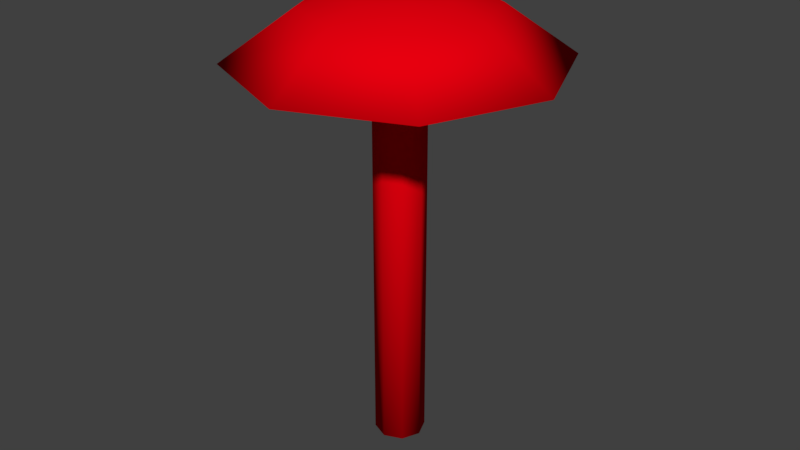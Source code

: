 # Source: Fliegenpilz.blend  (saved by Blender 2.77.0; exported with 4.5.12 LTS)
import bpy
from mathutils import Matrix  # noqa: F401  (used for matrix-valued properties, if any)

bpy.ops.wm.read_factory_settings(use_empty=True)
scene = bpy.context.scene
scene.name = 'Scene'

# ---- collections
col_collection_1 = bpy.data.collections.new('Collection 1'); scene.collection.children.link(col_collection_1)

# ---- materials (node trees are filled in below, after node groups)
mat_material = bpy.data.materials.new('Material')
mat_material.alpha_threshold = 0.0
mat_material.use_transparent_shadow = False
mat_material.diffuse_color = (0.8, 0.0, 0.004885, 1.0)
mat_material.roughness = 0.5

# ---- material node trees

# ---- world
world_world = bpy.data.worlds.new('World'); scene.world = world_world
world_world.color = (0.05088, 0.05088, 0.05088)
world_world.use_sun_shadow = False
world_world.sun_shadow_jitter_overblur = 0.0
world_world.cycles.sampling_method = 'MANUAL'

# ---- meshes
me_untitled = bpy.data.meshes.new('Untitled')
me_untitled.from_pydata([(0.3148, 0.0004985, -4.178), (0.2219, 0.2249, -4.178), (0.2219, 0.2249, -0.5846), (0.3148, 0.0004985, -0.5846), (-0.002493, 0.3178, -4.178), (-0.002493, 0.3178, -0.5846), (-0.2268, 0.2249, -4.178), (-0.2268, 0.2249, -0.5846), (-0.3198, 0.0004985, -4.178), (-0.3198, 0.0004985, -0.5846), (-0.2268, -0.2239, -4.178), (-0.2268, -0.2239, -0.5846), (-0.002493, -0.3168, -4.178), (-0.002493, -0.3168, -0.5846), (0.2219, -0.2239, -4.178), (0.2219, -0.2239, -0.5846), (0.2219, 0.2249, -0.1317), (0.3148, 0.0004987, -0.1317), (-0.002493, 0.3178, -0.1317), (-0.2268, 0.2249, -0.1317), (-0.3198, 0.0004987, -0.1317), (-0.2268, -0.2239, -0.1317), (-0.002493, -0.3168, -0.1317), (0.2219, -0.2239, -0.1317), (0.2219, 0.2249, 0.3212), (0.3148, 0.0004985, 0.3212), (-0.002493, 0.3178, 0.3212), (-0.2268, 0.2249, 0.3212), (-0.3198, 0.0004985, 0.3212), (-0.2268, -0.2239, 0.3212), (-0.002493, -0.3168, 0.3212), (0.2219, -0.2239, 0.3212), (0.2219, 0.2249, 0.7741), (0.3148, 0.0004985, 0.7741), (-0.002493, 0.3178, 0.7741), (-0.2268, 0.2249, 0.7741), (-0.3198, 0.0004985, 0.7741), (-0.2268, -0.2239, 0.7741), (-0.002493, -0.3168, 0.7741), (0.2219, -0.2239, 0.7741), (1.401, 1.404, 0.7494), (1.982, 0.0004984, 0.7494), (-0.002493, 1.985, 0.7494), (-1.406, 1.404, 0.7494), (-1.987, 0.0004985, 0.7494), (-1.406, -1.403, 0.7494), (-0.002492, -1.984, 0.7494), (1.401, -1.403, 0.7494), (0.7951, 0.7981, 1.354), (1.126, 0.0004985, 1.354), (-0.002493, 1.129, 1.354), (-0.8001, 0.7981, 1.354), (-1.131, 0.0004985, 1.354), (-0.8001, -0.7971, 1.354), (-0.002492, -1.128, 1.354), (0.7951, -0.7971, 1.354), (0.4814, 0.4844, 1.496), (0.6819, 0.0005006, 1.496), (-0.002493, 0.6849, 1.496), (-0.4864, 0.4844, 1.496), (-0.6869, 0.0005006, 1.496), (-0.4864, -0.4834, 1.496), (-0.002493, -0.6839, 1.496), (0.4814, -0.4834, 1.496), (0.1595, -0.0319, 1.59)], [], [(0, 1, 2), (2, 3, 0), (1, 4, 5), (5, 2, 1), (4, 6, 7), (7, 5, 4), (6, 8, 9), (9, 7, 6), (8, 10, 11), (11, 9, 8), (10, 12, 13), (13, 11, 10), (12, 14, 15), (15, 13, 12), (14, 0, 3), (3, 15, 14), (3, 2, 16), (16, 17, 3), (2, 5, 18), (18, 16, 2), (5, 7, 19), (19, 18, 5), (7, 9, 20), (20, 19, 7), (9, 11, 21), (21, 20, 9), (11, 13, 22), (22, 21, 11), (13, 15, 23), (23, 22, 13), (15, 3, 17), (17, 23, 15), (17, 16, 24), (24, 25, 17), (16, 18, 26), (26, 24, 16), (18, 19, 27), (27, 26, 18), (19, 20, 28), (28, 27, 19), (20, 21, 29), (29, 28, 20), (21, 22, 30), (30, 29, 21), (22, 23, 31), (31, 30, 22), (23, 17, 25), (25, 31, 23), (25, 24, 32), (32, 33, 25), (24, 26, 34), (34, 32, 24), (26, 27, 35), (35, 34, 26), (27, 28, 36), (36, 35, 27), (28, 29, 37), (37, 36, 28), (29, 30, 38), (38, 37, 29), (30, 31, 39), (39, 38, 30), (31, 25, 33), (33, 39, 31), (12, 10, 8), (8, 6, 4), (4, 1, 0), (8, 4, 0), (12, 8, 0), (14, 12, 0), (33, 32, 40), (40, 41, 33), (32, 34, 42), (42, 40, 32), (34, 35, 43), (43, 42, 34), (35, 36, 44), (44, 43, 35), (36, 37, 45), (45, 44, 36), (37, 38, 46), (46, 45, 37), (38, 39, 47), (47, 46, 38), (39, 33, 41), (41, 47, 39), (41, 40, 48), (48, 49, 41), (40, 42, 50), (50, 48, 40), (42, 43, 51), (51, 50, 42), (43, 44, 52), (52, 51, 43), (44, 45, 53), (53, 52, 44), (45, 46, 54), (54, 53, 45), (46, 47, 55), (55, 54, 46), (47, 41, 49), (49, 55, 47), (49, 48, 56), (56, 57, 49), (48, 50, 58), (58, 56, 48), (50, 51, 59), (59, 58, 50), (51, 52, 60), (60, 59, 51), (52, 53, 61), (61, 60, 52), (53, 54, 62), (62, 61, 53), (54, 55, 63), (63, 62, 54), (55, 49, 57), (57, 63, 55), (57, 56, 64), (56, 58, 64), (58, 59, 64), (59, 60, 64), (60, 61, 64), (61, 62, 64), (62, 63, 64), (63, 57, 64)])
me_untitled.polygons.foreach_set('use_smooth', [True] * 126)
_uv = me_untitled.uv_layers.new(name='UVChannel_1')
_uv.uv.foreach_set('vector', [0.9799, 0.5745, 0.9516, 0.5745, 0.9516, 0.1576, 0.9516, 0.1576, 0.9799, 0.1576, 0.9799, 0.5745, 0.0, 0.4255, 0.02006, 0.4255, 0.02006, 0.8424, 0.02006, 0.8424, 4.178e-08, 0.8424, 0.0, 0.4255, 0.02006, 0.4255, 0.04843, 0.4255, 0.04843, 0.8424, 0.04843, 0.8424, 0.02006, 0.8424, 0.02006, 0.4255, 0.9031, 0.0, 0.9232, 0.0, 0.9232, 0.4169, 0.9232, 0.4169, 0.9031, 0.4169, 0.9031, 0.0, 0.9232, 0.0, 0.9516, 0.0, 0.9516, 0.4169, 0.9516, 0.4169, 0.9232, 0.4169, 0.9232, 0.0, 0.9031, 0.5745, 0.8831, 0.5745, 0.8831, 0.1576, 0.8831, 0.1576, 0.9031, 0.1576, 0.9031, 0.5745, 0.8831, 0.5745, 0.8547, 0.5745, 0.8547, 0.1576, 0.8547, 0.1576, 0.8831, 0.1576, 0.8831, 0.5745, 1.0, 0.5745, 0.9799, 0.5745, 0.9799, 0.1576, 0.9799, 0.1576, 1.0, 0.1576, 1.0, 0.5745, 0.9799, 0.1576, 0.9516, 0.1576, 0.9516, 0.1051, 0.9516, 0.1051, 0.9799, 0.1051, 0.9799, 0.1576, 4.178e-08, 0.8424, 0.02006, 0.8424, 0.02006, 0.8949, 0.02006, 0.8949, 4.178e-08, 0.8949, 4.178e-08, 0.8424, 0.02006, 0.8424, 0.04843, 0.8424, 0.04843, 0.8949, 0.04843, 0.8949, 0.02006, 0.8949, 0.02006, 0.8424, 0.9031, 0.4169, 0.9232, 0.4169, 0.9232, 0.4695, 0.9232, 0.4695, 0.9031, 0.4695, 0.9031, 0.4169, 0.9232, 0.4169, 0.9516, 0.4169, 0.9516, 0.4695, 0.9516, 0.4695, 0.9232, 0.4695, 0.9232, 0.4169, 0.9031, 0.1576, 0.8831, 0.1576, 0.8831, 0.1051, 0.8831, 0.1051, 0.9031, 0.1051, 0.9031, 0.1576, 0.8831, 0.1576, 0.8547, 0.1576, 0.8547, 0.1051, 0.8547, 0.1051, 0.8831, 0.1051, 0.8831, 0.1576, 1.0, 0.1576, 0.9799, 0.1576, 0.9799, 0.1051, 0.9799, 0.1051, 1.0, 0.1051, 1.0, 0.1576, 0.9799, 0.1051, 0.9516, 0.1051, 0.9516, 0.05254, 0.9516, 0.05254, 0.9799, 0.05254, 0.9799, 0.1051, 4.178e-08, 0.8949, 0.02006, 0.8949, 0.02006, 0.9475, 0.02006, 0.9475, 5.223e-08, 0.9475, 4.178e-08, 0.8949, 0.02006, 0.8949, 0.04843, 0.8949, 0.04843, 0.9475, 0.04843, 0.9475, 0.02006, 0.9475, 0.02006, 0.8949, 0.9031, 0.4695, 0.9232, 0.4695, 0.9232, 0.522, 0.9232, 0.522, 0.9031, 0.522, 0.9031, 0.4695, 0.9232, 0.4695, 0.9516, 0.4695, 0.9516, 0.522, 0.9516, 0.522, 0.9232, 0.522, 0.9232, 0.4695, 0.9031, 0.1051, 0.8831, 0.1051, 0.8831, 0.05254, 0.8831, 0.05254, 0.9031, 0.05254, 0.9031, 0.1051, 0.8831, 0.1051, 0.8547, 0.1051, 0.8547, 0.05254, 0.8547, 0.05254, 0.8831, 0.05254, 0.8831, 0.1051, 1.0, 0.1051, 0.9799, 0.1051, 0.9799, 0.05254, 0.9799, 0.05254, 1.0, 0.05254, 1.0, 0.1051, 0.9799, 0.05254, 0.9516, 0.05254, 0.9516, 0.0, 0.9516, 0.0, 0.9799, 0.0, 0.9799, 0.05254, 5.223e-08, 0.9475, 0.02006, 0.9475, 0.02006, 1.0, 0.02006, 1.0, 5.571e-08, 1.0, 5.223e-08, 0.9475, 0.02006, 0.9475, 0.04843, 0.9475, 0.04843, 1.0, 0.04843, 1.0, 0.02006, 1.0, 0.02006, 0.9475, 0.9031, 0.522, 0.9232, 0.522, 0.9232, 0.5745, 0.9232, 0.5745, 0.9031, 0.5745, 0.9031, 0.522, 0.9232, 0.522, 0.9516, 0.522, 0.9516, 0.5745, 0.9516, 0.5745, 0.9232, 0.5745, 0.9232, 0.522, 0.9031, 0.05254, 0.8831, 0.05254, 0.8831, 0.0, 0.8831, 0.0, 0.9031, 0.0, 0.9031, 0.05254, 0.8831, 0.05254, 0.8547, 0.05254, 0.8547, 0.0, 0.8547, 0.0, 0.8831, 0.0, 0.8831, 0.05254, 1.0, 0.05254, 0.9799, 0.05254, 0.9799, 0.0, 0.9799, 0.0, 1.0, 1.383e-08, 1.0, 0.05254, 0.1169, 0.4454, 0.1169, 0.4736, 0.09686, 0.4935, 0.09686, 0.4935, 0.06849, 0.4935, 0.04843, 0.4736, 0.04843, 0.4736, 0.04843, 0.4454, 0.06849, 0.4255, 0.09686, 0.4935, 0.04843, 0.4736, 0.06849, 0.4255, 0.1169, 0.4454, 0.09686, 0.4935, 0.06849, 0.4255, 0.09686, 0.4255, 0.1169, 0.4454, 0.06849, 0.4255, 0.2, 0.1787, 0.18, 0.1986, 0.0, 0.1246, 0.0, 0.1246, 0.1255, 5.532e-08, 0.2, 0.1787, 0.18, 0.1986, 0.18, 0.2268, 4.178e-08, 0.3008, 4.178e-08, 0.3008, 0.0, 0.1246, 0.18, 0.1986, 0.18, 0.2268, 0.2, 0.2467, 0.1255, 0.4255, 0.1255, 0.4255, 4.178e-08, 0.3008, 0.18, 0.2268, 0.2, 0.2467, 0.2284, 0.2467, 0.3029, 0.4255, 0.3029, 0.4255, 0.1255, 0.4255, 0.2, 0.2467, 0.2284, 0.2467, 0.2485, 0.2268, 0.4284, 0.3008, 0.4284, 0.3008, 0.3029, 0.4255, 0.2284, 0.2467, 0.2485, 0.2268, 0.2485, 0.1986, 0.4284, 0.1246, 0.4284, 0.1246, 0.4284, 0.3008, 0.2485, 0.2268, 0.2485, 0.1986, 0.2284, 0.1787, 0.3029, 0.0, 0.3029, 0.0, 0.4284, 0.1246, 0.2485, 0.1986, 0.2284, 0.1787, 0.2, 0.1787, 0.1255, 5.532e-08, 0.1255, 5.532e-08, 0.3029, 0.0, 0.2284, 0.1787, 0.8547, 0.3009, 0.7298, 0.4255, 0.6988, 0.3336, 0.6988, 0.3336, 0.7697, 0.2628, 0.8547, 0.3009, 0.7298, 0.4255, 0.5533, 0.4255, 0.5984, 0.3336, 0.5984, 0.3336, 0.6988, 0.3336, 0.7298, 0.4255, 0.5533, 0.4255, 0.4284, 0.3008, 0.5274, 0.2627, 0.5274, 0.2627, 0.5984, 0.3336, 0.5533, 0.4255, 0.4284, 0.3008, 0.4284, 0.1246, 0.5274, 0.1626, 0.5274, 0.1626, 0.5274, 0.2627, 0.4284, 0.3008, 0.4284, 0.1246, 0.5533, 0.0, 0.5984, 0.09174, 0.5984, 0.09174, 0.5274, 0.1626, 0.4284, 0.1246, 0.5533, 0.0, 0.7298, 1.91e-05, 0.6988, 0.09175, 0.6988, 0.09175, 0.5984, 0.09174, 0.5533, 0.0, 0.7298, 1.91e-05, 0.8547, 0.1246, 0.7697, 0.1626, 0.7697, 0.1626, 0.6988, 0.09175, 0.7298, 1.91e-05, 0.8547, 0.1246, 0.8547, 0.3009, 0.7697, 0.2628, 0.7697, 0.2628, 0.7697, 0.1626, 0.8547, 0.1246, 0.7697, 0.2628, 0.6988, 0.3336, 0.6807, 0.286, 0.6807, 0.286, 0.7237, 0.243, 0.7697, 0.2628, 0.6988, 0.3336, 0.5984, 0.3336, 0.6198, 0.286, 0.6198, 0.286, 0.6807, 0.286, 0.6988, 0.3336, 0.5984, 0.3336, 0.5274, 0.2627, 0.5767, 0.243, 0.5767, 0.243, 0.6198, 0.286, 0.5984, 0.3336, 0.5274, 0.2627, 0.5274, 0.1626, 0.5767, 0.1823, 0.5767, 0.1823, 0.5767, 0.243, 0.5274, 0.2627, 0.5274, 0.1626, 0.5984, 0.09174, 0.6198, 0.1393, 0.6198, 0.1393, 0.5767, 0.1823, 0.5274, 0.1626, 0.5984, 0.09174, 0.6988, 0.09175, 0.6807, 0.1393, 0.6807, 0.1393, 0.6198, 0.1393, 0.5984, 0.09174, 0.6988, 0.09175, 0.7697, 0.1626, 0.7237, 0.1823, 0.7237, 0.1823, 0.6807, 0.1393, 0.6988, 0.09175, 0.7697, 0.1626, 0.7697, 0.2628, 0.7237, 0.243, 0.7237, 0.243, 0.7237, 0.1823, 0.7697, 0.1626, 0.7237, 0.243, 0.6807, 0.286, 0.6702, 0.2164, 0.6807, 0.286, 0.6198, 0.286, 0.6702, 0.2164, 0.6198, 0.286, 0.5767, 0.243, 0.6702, 0.2164, 0.5767, 0.243, 0.5767, 0.1823, 0.6702, 0.2164, 0.5767, 0.1823, 0.6198, 0.1393, 0.6702, 0.2164, 0.6198, 0.1393, 0.6807, 0.1393, 0.6702, 0.2164, 0.6807, 0.1393, 0.7237, 0.1823, 0.6702, 0.2164, 0.7237, 0.1823, 0.7237, 0.243, 0.6702, 0.2164])
me_untitled.materials.append(mat_material)
me_untitled.use_remesh_preserve_volume = False
me_untitled.use_remesh_preserve_attributes = False
me_untitled.use_mirror_vertex_groups = False
me_untitled.update()
me_untitled.normals_split_custom_set([tuple(v) for v in zip(*[iter([0.7764, 2.679e-06, -0.6303, 0.549, 0.549, -0.6303, 0.7071, 0.7071, -5.755e-08, 0.7071, 0.7071, -5.755e-08, 1.0, -3.967e-06, 3.317e-09, 0.7764, 2.679e-06, -0.6303, 0.549, 0.549, -0.6303, -2.503e-06, 0.7764, -0.6302, 4.241e-06, 1.0, -6.634e-09, 4.241e-06, 1.0, -6.634e-09, 0.7071, 0.7071, -5.755e-08, 0.549, 0.549, -0.6303, -2.503e-06, 0.7764, -0.6302, -0.549, 0.549, -0.6303, -0.7071, 0.7071, -2.274e-08, -0.7071, 0.7071, -2.274e-08, 4.241e-06, 1.0, -6.634e-09, -2.503e-06, 0.7764, -0.6302, -0.549, 0.549, -0.6303, -0.7764, -2.733e-06, -0.6303, -1.0, 3.82e-06, -2.22e-08, -1.0, 3.82e-06, -2.22e-08, -0.7071, 0.7071, -2.274e-08, -0.549, 0.549, -0.6303, -0.7764, -2.733e-06, -0.6303, -0.549, -0.549, -0.6303, -0.7071, -0.7071, 5.743e-08, -0.7071, -0.7071, 5.743e-08, -1.0, 3.82e-06, -2.22e-08, -0.7764, -2.733e-06, -0.6303, -0.549, -0.549, -0.6303, 2.822e-06, -0.7764, -0.6302, -4.23e-06, -1.0, 1.407e-07, -4.23e-06, -1.0, 1.407e-07, -0.7071, -0.7071, 5.743e-08, -0.549, -0.549, -0.6303, 2.822e-06, -0.7764, -0.6302, 0.549, -0.549, -0.6303, 0.7071, -0.7071, 8.635e-08, 0.7071, -0.7071, 8.635e-08, -4.23e-06, -1.0, 1.407e-07, 2.822e-06, -0.7764, -0.6302, 0.549, -0.549, -0.6303, 0.7764, 2.679e-06, -0.6303, 1.0, -3.967e-06, 3.317e-09, 1.0, -3.967e-06, 3.317e-09, 0.7071, -0.7071, 8.635e-08, 0.549, -0.549, -0.6303, 1.0, -3.967e-06, 3.317e-09, 0.7071, 0.7071, -5.755e-08, 0.7071, 0.7071, -5.035e-08, 0.7071, 0.7071, -5.035e-08, 1.0, 6.161e-08, -1.214e-12, 1.0, -3.967e-06, 3.317e-09, 0.7071, 0.7071, -5.755e-08, 4.241e-06, 1.0, -6.634e-09, 2.567e-08, 1.0, -9.792e-15, 2.567e-08, 1.0, -9.792e-15, 0.7071, 0.7071, -5.035e-08, 0.7071, 0.7071, -5.755e-08, 4.241e-06, 1.0, -6.634e-09, -0.7071, 0.7071, -2.274e-08, -0.7071, 0.7071, 1.008e-07, -0.7071, 0.7071, 1.008e-07, 2.567e-08, 1.0, -9.792e-15, 4.241e-06, 1.0, -6.634e-09, -0.7071, 0.7071, -2.274e-08, -1.0, 3.82e-06, -2.22e-08, -1.0, 5.134e-08, 1.888e-08, -1.0, 5.134e-08, 1.888e-08, -0.7071, 0.7071, 1.008e-07, -0.7071, 0.7071, -2.274e-08, -1.0, 3.82e-06, -2.22e-08, -0.7071, -0.7071, 5.743e-08, -0.7071, -0.7071, -7.62e-08, -0.7071, -0.7071, -7.62e-08, -1.0, 5.134e-08, 1.888e-08, -1.0, 3.82e-06, -2.22e-08, -0.7071, -0.7071, 5.743e-08, -4.23e-06, -1.0, 1.407e-07, -3.08e-08, -1.0, -4.461e-08, -3.08e-08, -1.0, -4.461e-08, -0.7071, -0.7071, -7.62e-08, -0.7071, -0.7071, 5.743e-08, -4.23e-06, -1.0, 1.407e-07, 0.7071, -0.7071, 8.635e-08, 0.7071, -0.7071, -5.745e-09, 0.7071, -0.7071, -5.745e-09, -3.08e-08, -1.0, -4.461e-08, -4.23e-06, -1.0, 1.407e-07, 0.7071, -0.7071, 8.635e-08, 1.0, -3.967e-06, 3.317e-09, 1.0, 6.161e-08, -1.214e-12, 1.0, 6.161e-08, -1.214e-12, 0.7071, -0.7071, -5.745e-09, 0.7071, -0.7071, 8.635e-08, 1.0, 6.161e-08, -1.214e-12, 0.7071, 0.7071, -5.035e-08, 0.7071, 0.7071, 1.008e-07, 0.7071, 0.7071, 1.008e-07, 1.0, -5.391e-08, 5.992e-13, 1.0, 6.161e-08, -1.214e-12, 0.7071, 0.7071, -5.035e-08, 2.567e-08, 1.0, -9.792e-15, -1.54e-08, 1.0, 5.035e-08, -1.54e-08, 1.0, 5.035e-08, 0.7071, 0.7071, 1.008e-07, 0.7071, 0.7071, -5.035e-08, 2.567e-08, 1.0, -9.792e-15, -0.7071, 0.7071, 1.008e-07, -0.7071, 0.7071, 5.047e-08, -0.7071, 0.7071, 5.047e-08, -1.54e-08, 1.0, 5.035e-08, 2.567e-08, 1.0, -9.792e-15, -0.7071, 0.7071, 1.008e-07, -1.0, 5.134e-08, 1.888e-08, -1.0, -1.027e-08, -6.145e-13, -1.0, -1.027e-08, -6.145e-13, -0.7071, 0.7071, 5.047e-08, -0.7071, 0.7071, 1.008e-07, -1.0, 5.134e-08, 1.888e-08, -0.7071, -0.7071, -7.62e-08, -0.7071, -0.7071, -8.249e-08, -0.7071, -0.7071, -8.249e-08, -1.0, -1.027e-08, -6.145e-13, -1.0, 5.134e-08, 1.888e-08, -0.7071, -0.7071, -7.62e-08, -3.08e-08, -1.0, -4.461e-08, 5.134e-09, -1.0, -1.157e-07, 5.134e-09, -1.0, -1.157e-07, -0.7071, -0.7071, -8.249e-08, -0.7071, -0.7071, -7.62e-08, -3.08e-08, -1.0, -4.461e-08, 0.7071, -0.7071, -5.745e-09, 0.7071, -0.7071, -8.824e-08, 0.7071, -0.7071, -8.824e-08, 5.134e-09, -1.0, -1.157e-07, -3.08e-08, -1.0, -4.461e-08, 0.7071, -0.7071, -5.745e-09, 1.0, 6.161e-08, -1.214e-12, 1.0, -5.391e-08, 5.992e-13, 1.0, -5.391e-08, 5.992e-13, 0.7071, -0.7071, -8.824e-08, 0.7071, -0.7071, -5.745e-09, 1.0, -5.391e-08, 5.992e-13, 0.7071, 0.7071, 1.008e-07, 0.4148, 0.4148, -0.8099, 0.4148, 0.4148, -0.8099, 0.5866, 2.619e-06, -0.8099, 1.0, -5.391e-08, 5.992e-13, 0.7071, 0.7071, 1.008e-07, -1.54e-08, 1.0, 5.035e-08, -2.883e-06, 0.5866, -0.8099, -2.883e-06, 0.5866, -0.8099, 0.4148, 0.4148, -0.8099, 0.7071, 0.7071, 1.008e-07, -1.54e-08, 1.0, 5.035e-08, -0.7071, 0.7071, 5.047e-08, -0.4148, 0.4148, -0.8099, -0.4148, 0.4148, -0.8099, -2.883e-06, 0.5866, -0.8099, -1.54e-08, 1.0, 5.035e-08, -0.7071, 0.7071, 5.047e-08, -1.0, -1.027e-08, -6.145e-13, -0.5866, -2.785e-06, -0.8099, -0.5866, -2.785e-06, -0.8099, -0.4148, 0.4148, -0.8099, -0.7071, 0.7071, 5.047e-08, -1.0, -1.027e-08, -6.145e-13, -0.7071, -0.7071, -8.249e-08, -0.4148, -0.4148, -0.8099, -0.4148, -0.4148, -0.8099, -0.5866, -2.785e-06, -0.8099, -1.0, -1.027e-08, -6.145e-13, -0.7071, -0.7071, -8.249e-08, 5.134e-09, -1.0, -1.157e-07, 2.711e-06, -0.5866, -0.8099, 2.711e-06, -0.5866, -0.8099, -0.4148, -0.4148, -0.8099, -0.7071, -0.7071, -8.249e-08, 5.134e-09, -1.0, -1.157e-07, 0.7071, -0.7071, -8.824e-08, 0.4148, -0.4148, -0.8099, 0.4148, -0.4148, -0.8099, 2.711e-06, -0.5866, -0.8099, 5.134e-09, -1.0, -1.157e-07, 0.7071, -0.7071, -8.824e-08, 1.0, -5.391e-08, 5.992e-13, 0.5866, 2.619e-06, -0.8099, 0.5866, 2.619e-06, -0.8099, 0.4148, -0.4148, -0.8099, 0.7071, -0.7071, -8.824e-08, 2.822e-06, -0.7764, -0.6302, -0.549, -0.549, -0.6303, -0.7764, -2.733e-06, -0.6303, -0.7764, -2.733e-06, -0.6303, -0.549, 0.549, -0.6303, -2.503e-06, 0.7764, -0.6302, -2.503e-06, 0.7764, -0.6302, 0.549, 0.549, -0.6303, 0.7764, 2.679e-06, -0.6303, -0.7764, -2.733e-06, -0.6303, -2.503e-06, 0.7764, -0.6302, 0.7764, 2.679e-06, -0.6303, 2.822e-06, -0.7764, -0.6302, -0.7764, -2.733e-06, -0.6303, 0.7764, 2.679e-06, -0.6303, 0.549, -0.549, -0.6303, 2.822e-06, -0.7764, -0.6302, 0.7764, 2.679e-06, -0.6303, 0.5866, 2.619e-06, -0.8099, 0.4148, 0.4148, -0.8099, 0.6833, 0.6833, -0.2574, 0.6833, 0.6833, -0.2574, 0.9663, 1.459e-05, -0.2574, 0.5866, 2.619e-06, -0.8099, 0.4148, 0.4148, -0.8099, -2.883e-06, 0.5866, -0.8099, -1.491e-05, 0.9663, -0.2574, -1.491e-05, 0.9663, -0.2574, 0.6833, 0.6833, -0.2574, 0.4148, 0.4148, -0.8099, -2.883e-06, 0.5866, -0.8099, -0.4148, 0.4148, -0.8099, -0.6833, 0.6833, -0.2574, -0.6833, 0.6833, -0.2574, -1.491e-05, 0.9663, -0.2574, -2.883e-06, 0.5866, -0.8099, -0.4148, 0.4148, -0.8099, -0.5866, -2.785e-06, -0.8099, -0.9663, -1.55e-05, -0.2574, -0.9663, -1.55e-05, -0.2574, -0.6833, 0.6833, -0.2574, -0.4148, 0.4148, -0.8099, -0.5866, -2.785e-06, -0.8099, -0.4148, -0.4148, -0.8099, -0.6833, -0.6833, -0.2574, -0.6833, -0.6833, -0.2574, -0.9663, -1.55e-05, -0.2574, -0.5866, -2.785e-06, -0.8099, -0.4148, -0.4148, -0.8099, 2.711e-06, -0.5866, -0.8099, 1.455e-05, -0.9663, -0.2574, 1.455e-05, -0.9663, -0.2574, -0.6833, -0.6833, -0.2574, -0.4148, -0.4148, -0.8099, 2.711e-06, -0.5866, -0.8099, 0.4148, -0.4148, -0.8099, 0.6833, -0.6833, -0.2574, 0.6833, -0.6833, -0.2574, 1.455e-05, -0.9663, -0.2574, 2.711e-06, -0.5866, -0.8099, 0.4148, -0.4148, -0.8099, 0.5866, 2.619e-06, -0.8099, 0.9663, 1.459e-05, -0.2574, 0.9663, 1.459e-05, -0.2574, 0.6833, -0.6833, -0.2574, 0.4148, -0.4148, -0.8099, 0.9663, 1.459e-05, -0.2574, 0.6833, 0.6833, -0.2574, 0.3361, 0.3361, 0.8798, 0.3361, 0.3361, 0.8798, 0.4753, 3.457e-06, 0.8798, 0.9663, 1.459e-05, -0.2574, 0.6833, 0.6833, -0.2574, -1.491e-05, 0.9663, -0.2574, -3.783e-06, 0.4753, 0.8798, -3.783e-06, 0.4753, 0.8798, 0.3361, 0.3361, 0.8798, 0.6833, 0.6833, -0.2574, -1.491e-05, 0.9663, -0.2574, -0.6833, 0.6833, -0.2574, -0.3361, 0.3361, 0.8798, -0.3361, 0.3361, 0.8798, -3.783e-06, 0.4753, 0.8798, -1.491e-05, 0.9663, -0.2574, -0.6833, 0.6833, -0.2574, -0.9663, -1.55e-05, -0.2574, -0.4753, -3.803e-06, 0.8798, -0.4753, -3.803e-06, 0.8798, -0.3361, 0.3361, 0.8798, -0.6833, 0.6833, -0.2574, -0.9663, -1.55e-05, -0.2574, -0.6833, -0.6833, -0.2574, -0.3361, -0.3361, 0.8798, -0.3361, -0.3361, 0.8798, -0.4753, -3.803e-06, 0.8798, -0.9663, -1.55e-05, -0.2574, -0.6833, -0.6833, -0.2574, 1.455e-05, -0.9663, -0.2574, 3.531e-06, -0.4753, 0.8798, 3.531e-06, -0.4753, 0.8798, -0.3361, -0.3361, 0.8798, -0.6833, -0.6833, -0.2574, 1.455e-05, -0.9663, -0.2574, 0.6833, -0.6833, -0.2574, 0.3361, -0.3361, 0.8798, 0.3361, -0.3361, 0.8798, 3.531e-06, -0.4753, 0.8798, 1.455e-05, -0.9663, -0.2574, 0.6833, -0.6833, -0.2574, 0.9663, 1.459e-05, -0.2574, 0.4753, 3.457e-06, 0.8798, 0.4753, 3.457e-06, 0.8798, 0.3361, -0.3361, 0.8798, 0.6833, -0.6833, -0.2574, 0.4753, 3.457e-06, 0.8798, 0.3361, 0.3361, 0.8798, 0.174, 0.1774, 0.9686, 0.174, 0.1774, 0.9686, 0.2566, 0.0007414, 0.9665, 0.4753, 3.457e-06, 0.8798, 0.3361, 0.3361, 0.8798, -3.783e-06, 0.4753, 0.8798, -0.001951, 0.2388, 0.9711, -0.001951, 0.2388, 0.9711, 0.174, 0.1774, 0.9686, 0.3361, 0.3361, 0.8798, -3.783e-06, 0.4753, 0.8798, -0.3361, 0.3361, 0.8798, -0.1654, 0.1642, 0.9724, -0.1654, 0.1642, 0.9724, -0.001951, 0.2388, 0.9711, -3.783e-06, 0.4753, 0.8798, -0.3361, 0.3361, 0.8798, -0.4753, -3.803e-06, 0.8798, -0.232, 0.0002878, 0.9727, -0.232, 0.0002878, 0.9727, -0.1654, 0.1642, 0.9724, -0.3361, 0.3361, 0.8798, -0.4753, -3.803e-06, 0.8798, -0.3361, -0.3361, 0.8798, -0.1675, -0.1654, 0.9719, -0.1675, -0.1654, 0.9719, -0.232, 0.0002878, 0.9727, -0.4753, -3.803e-06, 0.8798, -0.3361, -0.3361, 0.8798, 3.531e-06, -0.4753, 0.8798, -0.002338, -0.2434, 0.9699, -0.002338, -0.2434, 0.9699, -0.1675, -0.1654, 0.9719, -0.3361, -0.3361, 0.8798, 3.531e-06, -0.4753, 0.8798, 0.3361, -0.3361, 0.8798, 0.1779, -0.1806, 0.9673, 0.1779, -0.1806, 0.9673, -0.002338, -0.2434, 0.9699, 3.531e-06, -0.4753, 0.8798, 0.3361, -0.3361, 0.8798, 0.4753, 3.457e-06, 0.8798, 0.2566, 0.0007414, 0.9665, 0.2566, 0.0007414, 0.9665, 0.1779, -0.1806, 0.9673, 0.3361, -0.3361, 0.8798, 0.2566, 0.0007414, 0.9665, 0.174, 0.1774, 0.9686, 0.03765, -0.007532, 0.9993, 0.174, 0.1774, 0.9686, -0.001951, 0.2388, 0.9711, 0.03765, -0.007532, 0.9993, -0.001951, 0.2388, 0.9711, -0.1654, 0.1642, 0.9724, 0.03765, -0.007532, 0.9993, -0.1654, 0.1642, 0.9724, -0.232, 0.0002878, 0.9727, 0.03765, -0.007532, 0.9993, -0.232, 0.0002878, 0.9727, -0.1675, -0.1654, 0.9719, 0.03765, -0.007532, 0.9993, -0.1675, -0.1654, 0.9719, -0.002338, -0.2434, 0.9699, 0.03765, -0.007532, 0.9993, -0.002338, -0.2434, 0.9699, 0.1779, -0.1806, 0.9673, 0.03765, -0.007532, 0.9993, 0.1779, -0.1806, 0.9673, 0.2566, 0.0007414, 0.9665, 0.03765, -0.007532, 0.9993])] * 3)])

# ---- objects
ob_object006 = bpy.data.objects.new('Object006', me_untitled)

# ---- transforms, parenting, visibility, modifiers, constraints
ob_object006.location = (0.001479, -0.0005931, 0.5365)
ob_object006.scale = (0.127, 0.127, 0.127)
ob_object006.color = (0.8, 0.8, 0.8, 1.0)
ob_object006.lineart.crease_threshold = 0.0

# ---- collection membership
col_collection_1.objects.link(ob_object006)

# ---- scene / render settings (as saved in the file)
scene.frame_start = 1; scene.frame_end = 250; scene.frame_set(2)
scene.render.engine = 'BLENDER_EEVEE_NEXT'
scene.render.resolution_percentage = 50
scene.render.fps = 30
scene.render.dither_intensity = 0.0
scene.cycles.use_denoising = False
scene.cycles.samples = 128
scene.cycles.sampling_pattern = 'TABULATED_SOBOL'
scene.cycles.light_sampling_threshold = 0.0
scene.cycles.use_adaptive_sampling = False
scene.cycles.use_light_tree = False
scene.cycles.blur_glossy = 0.0
scene.cycles.sample_clamp_indirect = 0.0
scene.view_settings.view_transform = 'Standard'
bpy.context.view_layer.update()

# ---- added for rendering (the .blend has no active camera and no usable light): camera, sun
cam_auto = bpy.data.cameras.new('AutoCamera')
cam_auto.lens = 50.0
cam_auto.sensor_width = 36.0
cam_auto.clip_end = 1000.0
ob_auto_camera = bpy.data.objects.new('AutoCamera', cam_auto)
scene.collection.objects.link(ob_auto_camera)
ob_auto_camera.location = (0.946889, -1.1354, 1.1288)
ob_auto_camera.rotation_euler = (1.09748, -7.21219e-08, 0.694738)
scene.camera = ob_auto_camera
light_auto_sun = bpy.data.lights.new('AutoSun', 'SUN')
light_auto_sun.energy = 3.0
light_auto_sun.angle = 0.0523599
ob_auto_sun = bpy.data.objects.new('AutoSun', light_auto_sun)
scene.collection.objects.link(ob_auto_sun)
ob_auto_sun.rotation_euler = (0.872665, 0.174533, 0.523599)
bpy.context.view_layer.update()

